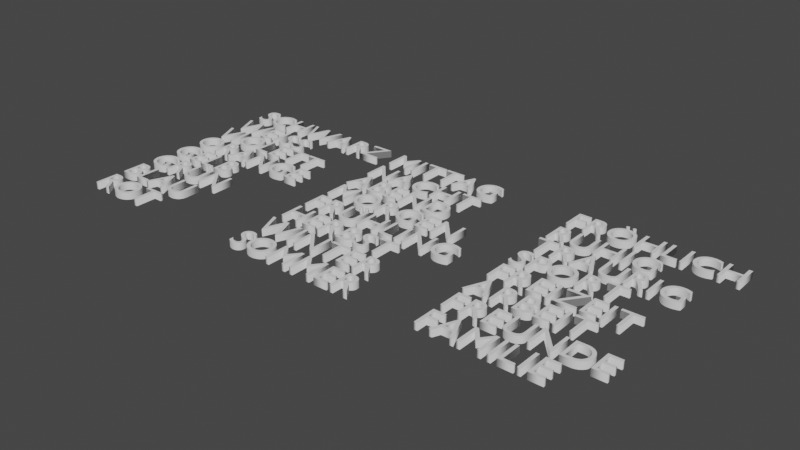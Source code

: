 # Source: words.blend  (saved by Blender 2.83.19; exported with 4.5.12 LTS)
import bpy
from mathutils import Matrix  # noqa: F401  (used for matrix-valued properties, if any)

bpy.ops.wm.read_factory_settings(use_empty=True)
scene = bpy.context.scene
scene.name = 'Scene'

# ---- collections
col_collection = bpy.data.collections.new('Collection'); scene.collection.children.link(col_collection)

# ---- world
world_world = bpy.data.worlds.new('World'); scene.world = world_world
world_world.use_nodes = True; world_world.node_tree.nodes.clear()
_N = world_world.node_tree.nodes; _L = world_world.node_tree.links
n0 = _N.new('ShaderNodeOutputWorld'); n0.name = 'World Output'; n0.location = (300, 300)
n1 = _N.new('ShaderNodeBackground'); n1.name = 'Background'; n1.location = (10, 300)
n1.inputs[0].default_value = (0.05088, 0.05088, 0.05088, 1.0)
_L.new(n1.outputs[0], n0.inputs[0])
n0.is_active_output = True
world_world.color = (0.05088, 0.05088, 0.05088)
world_world.use_sun_shadow = False
world_world.sun_shadow_jitter_overblur = 0.0

# ---- curves / text
txt_text = bpy.data.curves.new('Text', 'FONT')
txt_text.dimensions = '2D'
txt_text.body = 'ROT'
txt_text.use_path_clamp = True
txt_text.extrude = 0.1
txt_text.offset_x = -1.045
txt_text.offset_y = -0.341
txt_text_001 = bpy.data.curves.new('Text.001', 'FONT')
txt_text_001.dimensions = '2D'
txt_text_001.body = 'BLAU'
txt_text_001.use_path_clamp = True
txt_text_001.extrude = 0.1
txt_text_001.offset_x = -1.222
txt_text_001.offset_y = -0.3385
txt_text_002 = bpy.data.curves.new('Text.002', 'FONT')
txt_text_002.dimensions = '2D'
txt_text_002.body = 'GRÜN'
txt_text_002.use_path_clamp = True
txt_text_002.extrude = 0.1
txt_text_002.offset_x = -1.404
txt_text_002.offset_y = -0.4195
txt_text_003 = bpy.data.curves.new('Text.003', 'FONT')
txt_text_003.dimensions = '2D'
txt_text_003.body = 'GELB'
txt_text_003.use_path_clamp = True
txt_text_003.extrude = 0.1
txt_text_003.offset_x = -1.161
txt_text_003.offset_y = -0.341
txt_text_004 = bpy.data.curves.new('Text.004', 'FONT')
txt_text_004.dimensions = '2D'
txt_text_004.body = 'ORANGE'
txt_text_004.use_path_clamp = True
txt_text_004.extrude = 0.1
txt_text_004.offset_x = -2.066
txt_text_004.offset_y = -0.341
txt_text_005 = bpy.data.curves.new('Text.005', 'FONT')
txt_text_005.dimensions = '2D'
txt_text_005.body = 'VIOLETT'
txt_text_005.use_path_clamp = True
txt_text_005.extrude = 0.1
txt_text_005.offset_x = -1.929
txt_text_005.offset_y = -0.341
txt_text_006 = bpy.data.curves.new('Text.006', 'FONT')
txt_text_006.dimensions = '2D'
txt_text_006.body = 'WEISS'
txt_text_006.use_path_clamp = True
txt_text_006.extrude = 0.1
txt_text_006.offset_x = -1.338
txt_text_006.offset_y = -0.341
txt_text_007 = bpy.data.curves.new('Text.007', 'FONT')
txt_text_007.dimensions = '2D'
txt_text_007.body = 'SCHWARZ'
txt_text_007.use_path_clamp = True
txt_text_007.extrude = 0.1
txt_text_007.offset_x = -2.44
txt_text_007.offset_y = -0.341
txt_text_008 = bpy.data.curves.new('Text.008', 'FONT')
txt_text_008.dimensions = '2D'
txt_text_008.body = 'SOMMER'
txt_text_008.use_path_clamp = True
txt_text_008.extrude = 0.1
txt_text_008.offset_x = -1.993
txt_text_008.offset_y = -0.341
txt_text_009 = bpy.data.curves.new('Text.009', 'FONT')
txt_text_009.dimensions = '2D'
txt_text_009.body = 'WINTER'
txt_text_009.use_path_clamp = True
txt_text_009.extrude = 0.1
txt_text_009.offset_x = -1.891
txt_text_009.offset_y = -0.338
txt_text_010 = bpy.data.curves.new('Text.010', 'FONT')
txt_text_010.dimensions = '2D'
txt_text_010.body = 'HERBST'
txt_text_010.use_path_clamp = True
txt_text_010.extrude = 0.1
txt_text_010.offset_x = -1.758
txt_text_010.offset_y = -0.341
txt_text_011 = bpy.data.curves.new('Text.011', 'FONT')
txt_text_011.dimensions = '2D'
txt_text_011.body = 'FRÜHLING'
txt_text_011.use_path_clamp = True
txt_text_011.extrude = 0.1
txt_text_011.offset_x = -2.39
txt_text_011.offset_y = -0.4195
txt_text_012 = bpy.data.curves.new('Text.012', 'FONT')
txt_text_012.dimensions = '2D'
txt_text_012.body = 'MORGEN'
txt_text_012.use_path_clamp = True
txt_text_012.extrude = 0.1
txt_text_012.offset_x = -2.114
txt_text_012.offset_y = -0.341
txt_text_013 = bpy.data.curves.new('Text.013', 'FONT')
txt_text_013.dimensions = '2D'
txt_text_013.body = 'ABEND'
txt_text_013.use_path_clamp = True
txt_text_013.extrude = 0.1
txt_text_013.offset_x = -1.608
txt_text_013.offset_y = -0.343
txt_text_014 = bpy.data.curves.new('Text.014', 'FONT')
txt_text_014.dimensions = '2D'
txt_text_014.body = 'NACHT'
txt_text_014.use_path_clamp = True
txt_text_014.extrude = 0.1
txt_text_014.offset_x = -1.773
txt_text_014.offset_y = -0.341
txt_text_015 = bpy.data.curves.new('Text.015', 'FONT')
txt_text_015.dimensions = '2D'
txt_text_015.body = 'MITTAG'
txt_text_015.use_path_clamp = True
txt_text_015.extrude = 0.1
txt_text_015.offset_x = -1.826
txt_text_015.offset_y = -0.341
txt_text_016 = bpy.data.curves.new('Text.016', 'FONT')
txt_text_016.dimensions = '2D'
txt_text_016.body = 'FAMILIE'
txt_text_016.use_path_clamp = True
txt_text_016.extrude = 0.1
txt_text_016.offset_x = -1.727
txt_text_016.offset_y = -0.343
txt_text_017 = bpy.data.curves.new('Text.017', 'FONT')
txt_text_017.dimensions = '2D'
txt_text_017.body = 'FREUNDE'
txt_text_017.use_path_clamp = True
txt_text_017.extrude = 0.1
txt_text_017.offset_x = -2.18
txt_text_017.offset_y = -0.3365
txt_text_018 = bpy.data.curves.new('Text.018', 'FONT')
txt_text_018.dimensions = '2D'
txt_text_018.body = 'ARBEIT'
txt_text_018.use_path_clamp = True
txt_text_018.extrude = 0.1
txt_text_018.offset_x = -1.586
txt_text_018.offset_y = -0.343
txt_text_019 = bpy.data.curves.new('Text.019', 'FONT')
txt_text_019.dimensions = '2D'
txt_text_019.body = 'FREIZEIT'
txt_text_019.use_path_clamp = True
txt_text_019.extrude = 0.1
txt_text_019.offset_x = -1.941
txt_text_019.offset_y = -0.341
txt_text_020 = bpy.data.curves.new('Text.020', 'FONT')
txt_text_020.dimensions = '2D'
txt_text_020.body = 'SPORT'
txt_text_020.use_path_clamp = True
txt_text_020.extrude = 0.1
txt_text_020.offset_x = -1.511
txt_text_020.offset_y = -0.341
txt_text_021 = bpy.data.curves.new('Text.021', 'FONT')
txt_text_021.dimensions = '2D'
txt_text_021.body = 'TRAURIG'
txt_text_021.use_path_clamp = True
txt_text_021.extrude = 0.1
txt_text_021.offset_x = -2.064
txt_text_021.offset_y = -0.341
txt_text_022 = bpy.data.curves.new('Text.022', 'FONT')
txt_text_022.dimensions = '2D'
txt_text_022.body = 'RUHIG'
txt_text_022.use_path_clamp = True
txt_text_022.extrude = 0.1
txt_text_022.offset_x = -1.521
txt_text_022.offset_y = -0.341
txt_text_023 = bpy.data.curves.new('Text.023', 'FONT')
txt_text_023.dimensions = '2D'
txt_text_023.body = 'FRÖHLICH'
txt_text_023.use_path_clamp = True
txt_text_023.extrude = 0.1
txt_text_023.offset_x = -2.401
txt_text_023.offset_y = -0.4195

# ---- objects
ob_text = bpy.data.objects.new('Text', txt_text)
ob_text_001 = bpy.data.objects.new('Text.001', txt_text_001)
ob_text_002 = bpy.data.objects.new('Text.002', txt_text_002)
ob_text_003 = bpy.data.objects.new('Text.003', txt_text_003)
ob_text_004 = bpy.data.objects.new('Text.004', txt_text_004)
ob_text_005 = bpy.data.objects.new('Text.005', txt_text_005)
ob_text_006 = bpy.data.objects.new('Text.006', txt_text_006)
ob_text_007 = bpy.data.objects.new('Text.007', txt_text_007)
ob_text_008 = bpy.data.objects.new('Text.008', txt_text_008)
ob_text_009 = bpy.data.objects.new('Text.009', txt_text_009)
ob_text_010 = bpy.data.objects.new('Text.010', txt_text_010)
ob_text_011 = bpy.data.objects.new('Text.011', txt_text_011)
ob_text_012 = bpy.data.objects.new('Text.012', txt_text_012)
ob_text_013 = bpy.data.objects.new('Text.013', txt_text_013)
ob_text_014 = bpy.data.objects.new('Text.014', txt_text_014)
ob_text_015 = bpy.data.objects.new('Text.015', txt_text_015)
ob_text_016 = bpy.data.objects.new('Text.016', txt_text_016)
ob_text_017 = bpy.data.objects.new('Text.017', txt_text_017)
ob_text_018 = bpy.data.objects.new('Text.018', txt_text_018)
ob_text_019 = bpy.data.objects.new('Text.019', txt_text_019)
ob_text_020 = bpy.data.objects.new('Text.020', txt_text_020)
ob_text_021 = bpy.data.objects.new('Text.021', txt_text_021)
ob_text_022 = bpy.data.objects.new('Text.022', txt_text_022)
ob_text_023 = bpy.data.objects.new('Text.023', txt_text_023)

# ---- transforms, parenting, visibility, modifiers, constraints
ob_text.location = (1.045, 0.341, 0.0)
ob_text.lineart.crease_threshold = 0.0
ob_text_001.location = (1.222, 1.257, 0.0)
ob_text_001.lineart.crease_threshold = 0.0
ob_text_002.location = (1.404, 2.222, 0.0)
ob_text_002.lineart.crease_threshold = 0.0
ob_text_003.location = (1.161, 2.985, 0.0)
ob_text_003.lineart.crease_threshold = 0.0
ob_text_004.location = (2.066, 3.843, 0.0)
ob_text_004.lineart.crease_threshold = 0.0
ob_text_005.location = (1.929, 4.651, 0.0)
ob_text_005.lineart.crease_threshold = 0.0
ob_text_006.location = (1.338, 5.441, 0.0)
ob_text_006.lineart.crease_threshold = 0.0
ob_text_007.location = (2.44, 6.369, 0.0)
ob_text_007.lineart.crease_threshold = 0.0
ob_text_008.location = (7.247, 0.341, 0.0)
ob_text_008.lineart.crease_threshold = 0.0
ob_text_009.location = (7.144, 1.256, 0.0)
ob_text_009.lineart.crease_threshold = 0.0
ob_text_010.location = (7.011, 2.143, 0.0)
ob_text_010.lineart.crease_threshold = 0.0
ob_text_011.location = (7.643, 3.063, 0.0)
ob_text_011.lineart.crease_threshold = 0.0
ob_text_012.location = (7.367, 3.843, 0.0)
ob_text_012.lineart.crease_threshold = 0.0
ob_text_013.location = (6.861, 4.653, 0.0)
ob_text_013.lineart.crease_threshold = 0.0
ob_text_014.location = (7.026, 5.441, 0.0)
ob_text_014.lineart.crease_threshold = 0.0
ob_text_015.location = (7.079, 6.369, 0.0)
ob_text_015.lineart.crease_threshold = 0.0
ob_text_016.location = (12.79, 0.343, 0.0)
ob_text_016.lineart.crease_threshold = 0.0
ob_text_017.location = (13.24, 1.255, 0.0)
ob_text_017.lineart.crease_threshold = 0.0
ob_text_018.location = (12.64, 2.145, 0.0)
ob_text_018.lineart.crease_threshold = 0.0
ob_text_019.location = (13.0, 2.985, 0.0)
ob_text_019.lineart.crease_threshold = 0.0
ob_text_020.location = (12.57, 3.843, 0.0)
ob_text_020.lineart.crease_threshold = 0.0
ob_text_021.location = (13.12, 4.651, 0.0)
ob_text_021.lineart.crease_threshold = 0.0
ob_text_022.location = (12.58, 5.441, 0.0)
ob_text_022.lineart.crease_threshold = 0.0
ob_text_023.location = (13.46, 6.448, 0.0)
ob_text_023.lineart.crease_threshold = 0.0

# ---- collection membership
col_collection.objects.link(ob_text)
col_collection.objects.link(ob_text_001)
col_collection.objects.link(ob_text_002)
col_collection.objects.link(ob_text_003)
col_collection.objects.link(ob_text_004)
col_collection.objects.link(ob_text_005)
col_collection.objects.link(ob_text_006)
col_collection.objects.link(ob_text_007)
col_collection.objects.link(ob_text_008)
col_collection.objects.link(ob_text_009)
col_collection.objects.link(ob_text_010)
col_collection.objects.link(ob_text_011)
col_collection.objects.link(ob_text_012)
col_collection.objects.link(ob_text_013)
col_collection.objects.link(ob_text_014)
col_collection.objects.link(ob_text_015)
col_collection.objects.link(ob_text_016)
col_collection.objects.link(ob_text_017)
col_collection.objects.link(ob_text_018)
col_collection.objects.link(ob_text_019)
col_collection.objects.link(ob_text_020)
col_collection.objects.link(ob_text_021)
col_collection.objects.link(ob_text_022)
col_collection.objects.link(ob_text_023)

# ---- scene / render settings (as saved in the file)
scene.frame_start = 1; scene.frame_end = 250; scene.frame_set(5)
scene.render.engine = 'BLENDER_EEVEE_NEXT'
scene.cycles.use_denoising = False
scene.cycles.samples = 128
scene.cycles.sampling_pattern = 'TABULATED_SOBOL'
scene.cycles.use_adaptive_sampling = False
scene.cycles.use_light_tree = False
scene.view_settings.view_transform = 'Filmic'
bpy.context.view_layer.update()

# ---- added for rendering (the .blend has no active camera and no usable light): camera, sun
cam_auto = bpy.data.cameras.new('AutoCamera')
cam_auto.lens = 50.0
cam_auto.sensor_width = 36.0
cam_auto.clip_end = 1000.0
ob_auto_camera = bpy.data.objects.new('AutoCamera', cam_auto)
scene.collection.objects.link(ob_auto_camera)
ob_auto_camera.location = (23.8264, -15.6868, 12.747)
ob_auto_camera.rotation_euler = (1.09748, -7.21219e-08, 0.694738)
scene.camera = ob_auto_camera
light_auto_sun = bpy.data.lights.new('AutoSun', 'SUN')
light_auto_sun.energy = 3.0
light_auto_sun.angle = 0.0523599
ob_auto_sun = bpy.data.objects.new('AutoSun', light_auto_sun)
scene.collection.objects.link(ob_auto_sun)
ob_auto_sun.rotation_euler = (0.872665, 0.174533, 0.523599)
bpy.context.view_layer.update()

